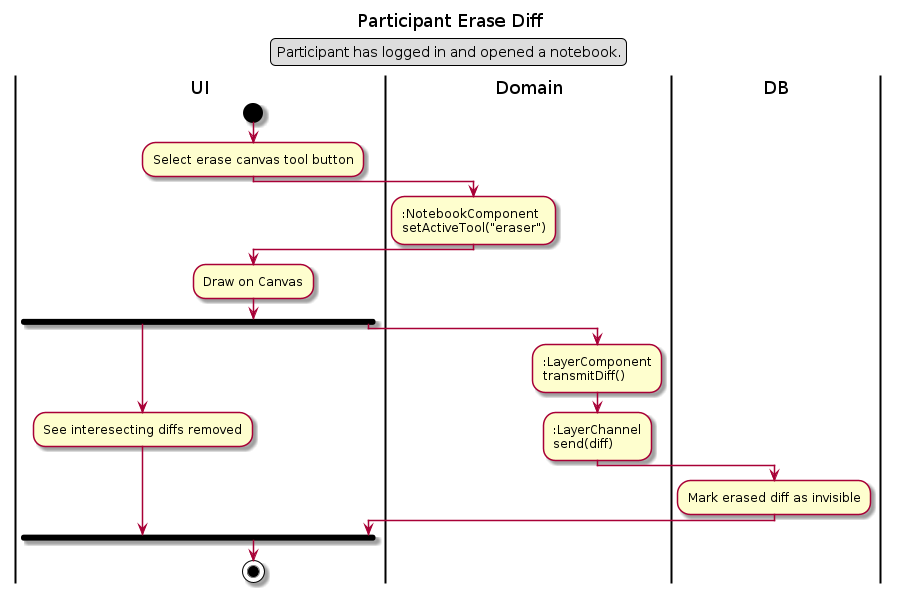

The diagram above was rendered by PlantUML. Its source (embedded in the PNG):
@startuml Participant Erase Diff
Title Participant Erase Diff
legend top
Participant has logged in and opened a notebook.
endlegend

|UI|
start
:Select erase canvas tool button;
|Domain|
::NotebookComponent
setActiveTool("eraser");
|UI|
:Draw on Canvas;
fork
    |UI|
    :See interesecting diffs removed;
fork again
    |Domain|
    ::LayerComponent
    transmitDiff();
    ::LayerChannel
    send(diff);
    |DB|
    :Mark erased diff as invisible;
    |UI|
end fork
stop
@enduml